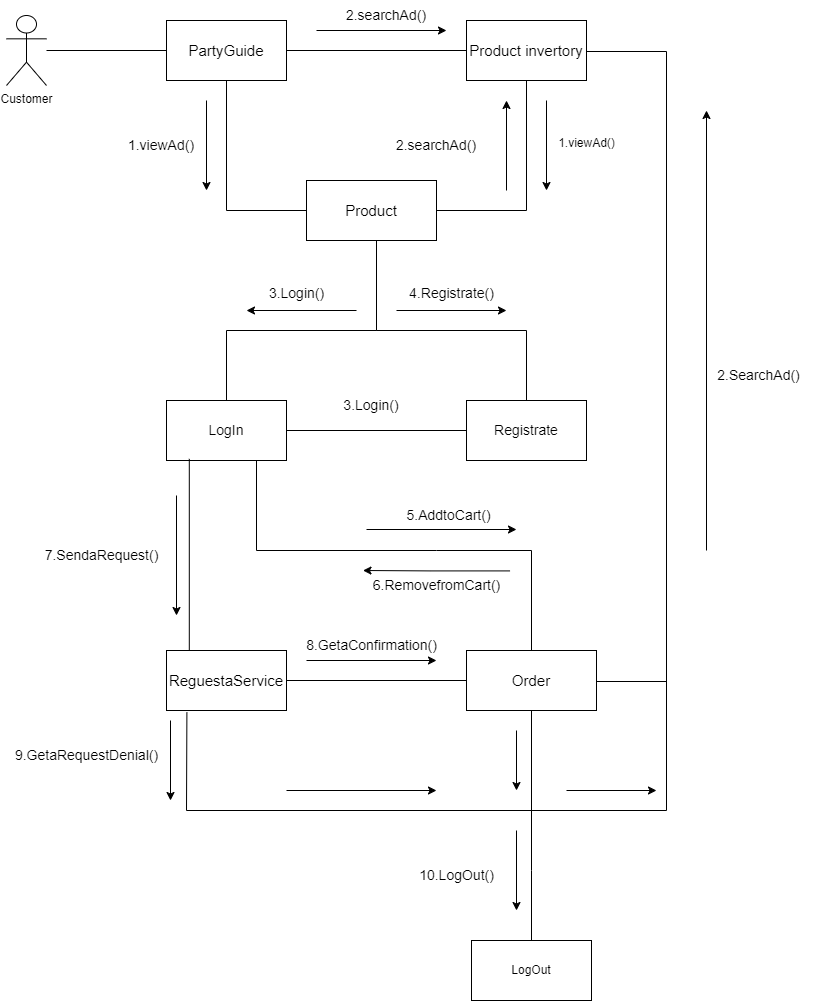

The diagram above was exported from draw.io. Its source (the exported page's mxGraphModel, read from the mxfile embedded in the PNG):
<mxGraphModel dx="1050" dy="574" grid="1" gridSize="10" guides="1" tooltips="1" connect="1" arrows="1" fold="1" page="1" pageScale="1" pageWidth="827" pageHeight="1169" math="0" shadow="0">
  <root>
    <mxCell id="0" />
    <mxCell id="1" parent="0" />
    <mxCell id="CquwRdCg5D9_E1fHvfEl-1" value="Customer" style="shape=umlActor;verticalLabelPosition=bottom;verticalAlign=top;html=1;outlineConnect=0;" parent="1" vertex="1">
      <mxGeometry x="20" y="45" width="40" height="70" as="geometry" />
    </mxCell>
    <mxCell id="CquwRdCg5D9_E1fHvfEl-3" value="" style="endArrow=none;html=1;rounded=0;entryX=0;entryY=0.5;entryDx=0;entryDy=0;" parent="1" source="CquwRdCg5D9_E1fHvfEl-1" target="CquwRdCg5D9_E1fHvfEl-4" edge="1">
      <mxGeometry width="50" height="50" relative="1" as="geometry">
        <mxPoint x="390" y="240" as="sourcePoint" />
        <mxPoint x="160" y="45" as="targetPoint" />
      </mxGeometry>
    </mxCell>
    <mxCell id="CquwRdCg5D9_E1fHvfEl-4" value="&lt;font style=&quot;font-size: 15px;&quot;&gt;PartyGuide&lt;/font&gt;" style="rounded=0;whiteSpace=wrap;html=1;" parent="1" vertex="1">
      <mxGeometry x="180" y="50" width="120" height="60" as="geometry" />
    </mxCell>
    <mxCell id="CquwRdCg5D9_E1fHvfEl-6" value="" style="endArrow=none;html=1;rounded=0;exitX=1;exitY=0.5;exitDx=0;exitDy=0;" parent="1" source="CquwRdCg5D9_E1fHvfEl-4" edge="1">
      <mxGeometry width="50" height="50" relative="1" as="geometry">
        <mxPoint x="390" y="230" as="sourcePoint" />
        <mxPoint x="480" y="80" as="targetPoint" />
      </mxGeometry>
    </mxCell>
    <mxCell id="CquwRdCg5D9_E1fHvfEl-7" value="&lt;font style=&quot;font-size: 15px;&quot;&gt;Product invertory&lt;/font&gt;" style="rounded=0;whiteSpace=wrap;html=1;" parent="1" vertex="1">
      <mxGeometry x="480" y="50" width="120" height="60" as="geometry" />
    </mxCell>
    <mxCell id="CquwRdCg5D9_E1fHvfEl-8" value="&lt;font style=&quot;font-size: 15px;&quot;&gt;Product&lt;/font&gt;" style="rounded=0;whiteSpace=wrap;html=1;" parent="1" vertex="1">
      <mxGeometry x="320" y="210" width="130" height="60" as="geometry" />
    </mxCell>
    <mxCell id="CquwRdCg5D9_E1fHvfEl-9" value="" style="endArrow=none;html=1;rounded=0;entryX=0.5;entryY=1;entryDx=0;entryDy=0;exitX=0;exitY=0.5;exitDx=0;exitDy=0;" parent="1" source="CquwRdCg5D9_E1fHvfEl-8" target="CquwRdCg5D9_E1fHvfEl-4" edge="1">
      <mxGeometry width="50" height="50" relative="1" as="geometry">
        <mxPoint x="390" y="230" as="sourcePoint" />
        <mxPoint x="440" y="180" as="targetPoint" />
        <Array as="points">
          <mxPoint x="240" y="240" />
        </Array>
      </mxGeometry>
    </mxCell>
    <mxCell id="CquwRdCg5D9_E1fHvfEl-10" value="" style="endArrow=none;html=1;rounded=0;entryX=0.5;entryY=1;entryDx=0;entryDy=0;exitX=1;exitY=0.5;exitDx=0;exitDy=0;" parent="1" source="CquwRdCg5D9_E1fHvfEl-8" target="CquwRdCg5D9_E1fHvfEl-7" edge="1">
      <mxGeometry width="50" height="50" relative="1" as="geometry">
        <mxPoint x="390" y="230" as="sourcePoint" />
        <mxPoint x="440" y="180" as="targetPoint" />
        <Array as="points">
          <mxPoint x="540" y="240" />
        </Array>
      </mxGeometry>
    </mxCell>
    <mxCell id="CquwRdCg5D9_E1fHvfEl-11" value="" style="endArrow=classic;html=1;rounded=0;" parent="1" edge="1">
      <mxGeometry width="50" height="50" relative="1" as="geometry">
        <mxPoint x="330" y="60" as="sourcePoint" />
        <mxPoint x="460" y="60" as="targetPoint" />
      </mxGeometry>
    </mxCell>
    <mxCell id="CquwRdCg5D9_E1fHvfEl-13" value="&lt;font style=&quot;font-size: 14px;&quot;&gt;2.searchAd()&lt;/font&gt;" style="text;html=1;strokeColor=none;fillColor=none;align=center;verticalAlign=middle;whiteSpace=wrap;rounded=0;" parent="1" vertex="1">
      <mxGeometry x="350" y="30" width="100" height="30" as="geometry" />
    </mxCell>
    <mxCell id="CquwRdCg5D9_E1fHvfEl-14" value="" style="endArrow=classic;html=1;rounded=0;" parent="1" edge="1">
      <mxGeometry width="50" height="50" relative="1" as="geometry">
        <mxPoint x="220" y="130" as="sourcePoint" />
        <mxPoint x="220" y="220" as="targetPoint" />
      </mxGeometry>
    </mxCell>
    <mxCell id="CquwRdCg5D9_E1fHvfEl-15" value="&lt;font style=&quot;font-size: 14px;&quot;&gt;1.viewAd()&lt;/font&gt;" style="text;html=1;strokeColor=none;fillColor=none;align=center;verticalAlign=middle;whiteSpace=wrap;rounded=0;" parent="1" vertex="1">
      <mxGeometry x="130" y="160" width="90" height="30" as="geometry" />
    </mxCell>
    <mxCell id="CquwRdCg5D9_E1fHvfEl-16" value="" style="endArrow=classic;html=1;rounded=0;" parent="1" edge="1">
      <mxGeometry width="50" height="50" relative="1" as="geometry">
        <mxPoint x="520" y="220" as="sourcePoint" />
        <mxPoint x="520" y="130" as="targetPoint" />
      </mxGeometry>
    </mxCell>
    <mxCell id="CquwRdCg5D9_E1fHvfEl-17" value="&lt;font style=&quot;font-size: 14px;&quot;&gt;2.searchAd()&lt;/font&gt;" style="text;html=1;strokeColor=none;fillColor=none;align=center;verticalAlign=middle;whiteSpace=wrap;rounded=0;" parent="1" vertex="1">
      <mxGeometry x="400" y="160" width="100" height="30" as="geometry" />
    </mxCell>
    <mxCell id="CquwRdCg5D9_E1fHvfEl-18" value="" style="endArrow=classic;html=1;rounded=0;" parent="1" edge="1">
      <mxGeometry width="50" height="50" relative="1" as="geometry">
        <mxPoint x="560" y="130" as="sourcePoint" />
        <mxPoint x="560" y="220" as="targetPoint" />
      </mxGeometry>
    </mxCell>
    <mxCell id="CquwRdCg5D9_E1fHvfEl-19" value="1.viewAd()" style="text;html=1;align=center;verticalAlign=middle;resizable=0;points=[];autosize=1;strokeColor=none;fillColor=none;" parent="1" vertex="1">
      <mxGeometry x="560" y="158" width="80" height="30" as="geometry" />
    </mxCell>
    <mxCell id="CquwRdCg5D9_E1fHvfEl-20" value="&lt;font style=&quot;font-size: 14px;&quot;&gt;LogIn&lt;/font&gt;" style="rounded=0;whiteSpace=wrap;html=1;" parent="1" vertex="1">
      <mxGeometry x="180" y="430" width="120" height="60" as="geometry" />
    </mxCell>
    <mxCell id="CquwRdCg5D9_E1fHvfEl-21" value="&lt;font style=&quot;font-size: 14px;&quot;&gt;Registrate&lt;/font&gt;" style="rounded=0;whiteSpace=wrap;html=1;" parent="1" vertex="1">
      <mxGeometry x="480" y="430" width="120" height="60" as="geometry" />
    </mxCell>
    <mxCell id="CquwRdCg5D9_E1fHvfEl-22" value="" style="endArrow=none;html=1;rounded=0;entryX=0.5;entryY=0;entryDx=0;entryDy=0;" parent="1" target="CquwRdCg5D9_E1fHvfEl-20" edge="1">
      <mxGeometry width="50" height="50" relative="1" as="geometry">
        <mxPoint x="390" y="270" as="sourcePoint" />
        <mxPoint x="440" y="220" as="targetPoint" />
        <Array as="points">
          <mxPoint x="390" y="360" />
          <mxPoint x="240" y="360" />
        </Array>
      </mxGeometry>
    </mxCell>
    <mxCell id="CquwRdCg5D9_E1fHvfEl-23" value="" style="endArrow=none;html=1;rounded=0;entryX=0.5;entryY=0;entryDx=0;entryDy=0;" parent="1" target="CquwRdCg5D9_E1fHvfEl-21" edge="1">
      <mxGeometry width="50" height="50" relative="1" as="geometry">
        <mxPoint x="390" y="270" as="sourcePoint" />
        <mxPoint x="440" y="220" as="targetPoint" />
        <Array as="points">
          <mxPoint x="390" y="360" />
          <mxPoint x="540" y="360" />
        </Array>
      </mxGeometry>
    </mxCell>
    <mxCell id="CquwRdCg5D9_E1fHvfEl-24" value="" style="endArrow=classic;html=1;rounded=0;" parent="1" edge="1">
      <mxGeometry width="50" height="50" relative="1" as="geometry">
        <mxPoint x="370" y="340" as="sourcePoint" />
        <mxPoint x="260" y="340" as="targetPoint" />
      </mxGeometry>
    </mxCell>
    <mxCell id="CquwRdCg5D9_E1fHvfEl-25" value="&lt;font style=&quot;font-size: 14px;&quot;&gt;3.Login()&lt;/font&gt;" style="text;html=1;align=center;verticalAlign=middle;resizable=0;points=[];autosize=1;strokeColor=none;fillColor=none;" parent="1" vertex="1">
      <mxGeometry x="270" y="308" width="80" height="30" as="geometry" />
    </mxCell>
    <mxCell id="CquwRdCg5D9_E1fHvfEl-26" value="" style="endArrow=classic;html=1;rounded=0;" parent="1" edge="1">
      <mxGeometry width="50" height="50" relative="1" as="geometry">
        <mxPoint x="410" y="340" as="sourcePoint" />
        <mxPoint x="520" y="340" as="targetPoint" />
      </mxGeometry>
    </mxCell>
    <mxCell id="CquwRdCg5D9_E1fHvfEl-27" value="&lt;font style=&quot;font-size: 14px;&quot;&gt;4.Registrate()&lt;/font&gt;" style="text;html=1;align=center;verticalAlign=middle;resizable=0;points=[];autosize=1;strokeColor=none;fillColor=none;" parent="1" vertex="1">
      <mxGeometry x="410" y="308" width="110" height="30" as="geometry" />
    </mxCell>
    <mxCell id="CquwRdCg5D9_E1fHvfEl-28" value="" style="endArrow=none;html=1;rounded=0;entryX=0;entryY=0.5;entryDx=0;entryDy=0;exitX=1;exitY=0.5;exitDx=0;exitDy=0;" parent="1" source="CquwRdCg5D9_E1fHvfEl-20" target="CquwRdCg5D9_E1fHvfEl-21" edge="1">
      <mxGeometry width="50" height="50" relative="1" as="geometry">
        <mxPoint x="390" y="300" as="sourcePoint" />
        <mxPoint x="440" y="250" as="targetPoint" />
      </mxGeometry>
    </mxCell>
    <mxCell id="CquwRdCg5D9_E1fHvfEl-29" value="&lt;font style=&quot;font-size: 14px;&quot;&gt;3.Login()&lt;/font&gt;" style="text;html=1;strokeColor=none;fillColor=none;align=center;verticalAlign=middle;whiteSpace=wrap;rounded=0;" parent="1" vertex="1">
      <mxGeometry x="355" y="420" width="60" height="30" as="geometry" />
    </mxCell>
    <mxCell id="Zf6uGc0nXGluu6zoZce4-1" value="" style="endArrow=none;html=1;rounded=0;entryX=0.5;entryY=1;entryDx=0;entryDy=0;exitX=0.5;exitY=0;exitDx=0;exitDy=0;" edge="1" parent="1" source="Zf6uGc0nXGluu6zoZce4-7">
      <mxGeometry width="50" height="50" relative="1" as="geometry">
        <mxPoint x="589.95" y="639.97" as="sourcePoint" />
        <mxPoint x="270" y="490" as="targetPoint" />
        <Array as="points">
          <mxPoint x="545" y="580" />
          <mxPoint x="450" y="580" />
          <mxPoint x="270" y="580" />
        </Array>
      </mxGeometry>
    </mxCell>
    <mxCell id="Zf6uGc0nXGluu6zoZce4-4" value="&lt;font style=&quot;font-size: 14px;&quot;&gt;5.AddtoCart()&amp;nbsp;&lt;/font&gt;" style="text;html=1;align=center;verticalAlign=middle;resizable=0;points=[];autosize=1;strokeColor=none;fillColor=none;" vertex="1" parent="1">
      <mxGeometry x="409" y="530" width="110" height="30" as="geometry" />
    </mxCell>
    <mxCell id="Zf6uGc0nXGluu6zoZce4-7" value="&lt;font style=&quot;font-size: 15px;&quot;&gt;Order&lt;/font&gt;" style="rounded=0;whiteSpace=wrap;html=1;" vertex="1" parent="1">
      <mxGeometry x="480" y="680" width="130" height="60" as="geometry" />
    </mxCell>
    <mxCell id="Zf6uGc0nXGluu6zoZce4-9" value="&lt;font style=&quot;font-size: 14px;&quot;&gt;6.RemovefromCart()&lt;/font&gt;" style="text;html=1;align=center;verticalAlign=middle;resizable=0;points=[];autosize=1;strokeColor=none;fillColor=none;" vertex="1" parent="1">
      <mxGeometry x="375" y="600" width="150" height="30" as="geometry" />
    </mxCell>
    <mxCell id="Zf6uGc0nXGluu6zoZce4-11" value="&lt;font style=&quot;font-size: 15px;&quot;&gt;ReguestaService&lt;/font&gt;" style="rounded=0;whiteSpace=wrap;html=1;" vertex="1" parent="1">
      <mxGeometry x="180" y="680" width="120" height="60" as="geometry" />
    </mxCell>
    <mxCell id="Zf6uGc0nXGluu6zoZce4-14" value="" style="endArrow=classic;html=1;rounded=0;" edge="1" parent="1">
      <mxGeometry width="50" height="50" relative="1" as="geometry">
        <mxPoint x="380" y="559" as="sourcePoint" />
        <mxPoint x="530" y="559" as="targetPoint" />
      </mxGeometry>
    </mxCell>
    <mxCell id="Zf6uGc0nXGluu6zoZce4-15" value="" style="endArrow=classic;html=1;rounded=0;entryX=0.021;entryY=-0.147;entryDx=0;entryDy=0;entryPerimeter=0;" edge="1" parent="1">
      <mxGeometry width="50" height="50" relative="1" as="geometry">
        <mxPoint x="523.53" y="600.41" as="sourcePoint" />
        <mxPoint x="376.47" y="599.9999999999999" as="targetPoint" />
        <Array as="points">
          <mxPoint x="443.53" y="600.41" />
        </Array>
      </mxGeometry>
    </mxCell>
    <mxCell id="Zf6uGc0nXGluu6zoZce4-18" value="" style="endArrow=none;html=1;rounded=0;exitX=0.19;exitY=0;exitDx=0;exitDy=0;exitPerimeter=0;entryX=0.19;entryY=0.973;entryDx=0;entryDy=0;entryPerimeter=0;" edge="1" parent="1" source="Zf6uGc0nXGluu6zoZce4-11" target="CquwRdCg5D9_E1fHvfEl-20">
      <mxGeometry width="50" height="50" relative="1" as="geometry">
        <mxPoint x="390" y="550" as="sourcePoint" />
        <mxPoint x="190" y="500" as="targetPoint" />
      </mxGeometry>
    </mxCell>
    <mxCell id="Zf6uGc0nXGluu6zoZce4-19" value="" style="endArrow=classic;html=1;rounded=0;" edge="1" parent="1">
      <mxGeometry width="50" height="50" relative="1" as="geometry">
        <mxPoint x="190" y="525" as="sourcePoint" />
        <mxPoint x="190" y="645" as="targetPoint" />
      </mxGeometry>
    </mxCell>
    <mxCell id="Zf6uGc0nXGluu6zoZce4-20" value="&lt;font style=&quot;font-size: 14px;&quot;&gt;7.SendaRequest()&lt;/font&gt;" style="text;html=1;align=center;verticalAlign=middle;resizable=0;points=[];autosize=1;strokeColor=none;fillColor=none;" vertex="1" parent="1">
      <mxGeometry x="45" y="570" width="140" height="30" as="geometry" />
    </mxCell>
    <mxCell id="Zf6uGc0nXGluu6zoZce4-21" value="" style="endArrow=none;html=1;rounded=0;exitX=1;exitY=0.5;exitDx=0;exitDy=0;entryX=0;entryY=0.5;entryDx=0;entryDy=0;" edge="1" parent="1" source="Zf6uGc0nXGluu6zoZce4-11" target="Zf6uGc0nXGluu6zoZce4-7">
      <mxGeometry width="50" height="50" relative="1" as="geometry">
        <mxPoint x="390" y="540" as="sourcePoint" />
        <mxPoint x="440" y="490" as="targetPoint" />
      </mxGeometry>
    </mxCell>
    <mxCell id="Zf6uGc0nXGluu6zoZce4-22" value="&lt;font style=&quot;font-size: 14px;&quot;&gt;8.GetaConfirmation()&lt;/font&gt;" style="text;html=1;align=center;verticalAlign=middle;resizable=0;points=[];autosize=1;strokeColor=none;fillColor=none;" vertex="1" parent="1">
      <mxGeometry x="310" y="660" width="150" height="30" as="geometry" />
    </mxCell>
    <mxCell id="Zf6uGc0nXGluu6zoZce4-23" value="" style="endArrow=classic;html=1;rounded=0;" edge="1" parent="1">
      <mxGeometry width="50" height="50" relative="1" as="geometry">
        <mxPoint x="320" y="690" as="sourcePoint" />
        <mxPoint x="450" y="690" as="targetPoint" />
      </mxGeometry>
    </mxCell>
    <mxCell id="Zf6uGc0nXGluu6zoZce4-24" value="LogOut" style="rounded=0;whiteSpace=wrap;html=1;" vertex="1" parent="1">
      <mxGeometry x="485" y="970" width="120" height="60" as="geometry" />
    </mxCell>
    <mxCell id="Zf6uGc0nXGluu6zoZce4-25" value="" style="endArrow=none;html=1;rounded=0;entryX=0.5;entryY=1;entryDx=0;entryDy=0;exitX=0.5;exitY=0;exitDx=0;exitDy=0;" edge="1" parent="1" source="Zf6uGc0nXGluu6zoZce4-24" target="Zf6uGc0nXGluu6zoZce4-7">
      <mxGeometry width="50" height="50" relative="1" as="geometry">
        <mxPoint x="390" y="770" as="sourcePoint" />
        <mxPoint x="440" y="720" as="targetPoint" />
        <Array as="points">
          <mxPoint x="545" y="900" />
        </Array>
      </mxGeometry>
    </mxCell>
    <mxCell id="Zf6uGc0nXGluu6zoZce4-26" value="" style="endArrow=none;html=1;rounded=0;exitX=1;exitY=0.5;exitDx=0;exitDy=0;entryX=1;entryY=0.5;entryDx=0;entryDy=0;" edge="1" parent="1">
      <mxGeometry width="50" height="50" relative="1" as="geometry">
        <mxPoint x="610" y="711" as="sourcePoint" />
        <mxPoint x="600" y="81" as="targetPoint" />
        <Array as="points">
          <mxPoint x="680" y="711" />
          <mxPoint x="680" y="81" />
        </Array>
      </mxGeometry>
    </mxCell>
    <mxCell id="Zf6uGc0nXGluu6zoZce4-27" value="" style="endArrow=classic;html=1;rounded=0;" edge="1" parent="1">
      <mxGeometry width="50" height="50" relative="1" as="geometry">
        <mxPoint x="720" y="580" as="sourcePoint" />
        <mxPoint x="720" y="140" as="targetPoint" />
      </mxGeometry>
    </mxCell>
    <mxCell id="Zf6uGc0nXGluu6zoZce4-28" value="&lt;font style=&quot;font-size: 14px;&quot;&gt;2.SearchAd()&lt;/font&gt;" style="text;html=1;align=center;verticalAlign=middle;resizable=0;points=[];autosize=1;strokeColor=none;fillColor=none;" vertex="1" parent="1">
      <mxGeometry x="717" y="390" width="110" height="30" as="geometry" />
    </mxCell>
    <mxCell id="Zf6uGc0nXGluu6zoZce4-29" value="" style="endArrow=none;html=1;rounded=0;entryX=0.17;entryY=1.033;entryDx=0;entryDy=0;entryPerimeter=0;" edge="1" parent="1" target="Zf6uGc0nXGluu6zoZce4-11">
      <mxGeometry width="50" height="50" relative="1" as="geometry">
        <mxPoint x="680" y="710" as="sourcePoint" />
        <mxPoint x="440" y="720" as="targetPoint" />
        <Array as="points">
          <mxPoint x="680" y="840" />
          <mxPoint x="200" y="840" />
        </Array>
      </mxGeometry>
    </mxCell>
    <mxCell id="Zf6uGc0nXGluu6zoZce4-31" value="&lt;font style=&quot;font-size: 14px;&quot;&gt;9.GetaRequestDenial()&lt;/font&gt;" style="text;html=1;align=center;verticalAlign=middle;resizable=0;points=[];autosize=1;strokeColor=none;fillColor=none;" vertex="1" parent="1">
      <mxGeometry x="15" y="770" width="170" height="30" as="geometry" />
    </mxCell>
    <mxCell id="Zf6uGc0nXGluu6zoZce4-32" value="" style="endArrow=classic;html=1;rounded=0;" edge="1" parent="1">
      <mxGeometry width="50" height="50" relative="1" as="geometry">
        <mxPoint x="184" y="750" as="sourcePoint" />
        <mxPoint x="184" y="830" as="targetPoint" />
      </mxGeometry>
    </mxCell>
    <mxCell id="Zf6uGc0nXGluu6zoZce4-33" value="&lt;font style=&quot;font-size: 14px;&quot;&gt;&lt;font style=&quot;font-size: 14px;&quot;&gt;10&lt;/font&gt;.&lt;font style=&quot;font-size: 14px;&quot;&gt;LogOut&lt;/font&gt;()&lt;/font&gt;" style="text;html=1;align=center;verticalAlign=middle;resizable=0;points=[];autosize=1;strokeColor=none;fillColor=none;" vertex="1" parent="1">
      <mxGeometry x="420" y="890" width="100" height="30" as="geometry" />
    </mxCell>
    <mxCell id="Zf6uGc0nXGluu6zoZce4-34" value="" style="endArrow=classic;html=1;rounded=0;" edge="1" parent="1">
      <mxGeometry width="50" height="50" relative="1" as="geometry">
        <mxPoint x="530" y="860" as="sourcePoint" />
        <mxPoint x="530" y="940" as="targetPoint" />
      </mxGeometry>
    </mxCell>
    <mxCell id="Zf6uGc0nXGluu6zoZce4-35" value="" style="endArrow=classic;html=1;rounded=0;" edge="1" parent="1">
      <mxGeometry width="50" height="50" relative="1" as="geometry">
        <mxPoint x="300" y="820" as="sourcePoint" />
        <mxPoint x="450" y="820" as="targetPoint" />
      </mxGeometry>
    </mxCell>
    <mxCell id="Zf6uGc0nXGluu6zoZce4-36" value="" style="endArrow=classic;html=1;rounded=0;" edge="1" parent="1">
      <mxGeometry width="50" height="50" relative="1" as="geometry">
        <mxPoint x="530" y="760" as="sourcePoint" />
        <mxPoint x="530" y="820" as="targetPoint" />
      </mxGeometry>
    </mxCell>
    <mxCell id="Zf6uGc0nXGluu6zoZce4-38" value="" style="endArrow=classic;html=1;rounded=0;" edge="1" parent="1">
      <mxGeometry width="50" height="50" relative="1" as="geometry">
        <mxPoint x="580" y="820" as="sourcePoint" />
        <mxPoint x="670" y="820" as="targetPoint" />
      </mxGeometry>
    </mxCell>
  </root>
</mxGraphModel>